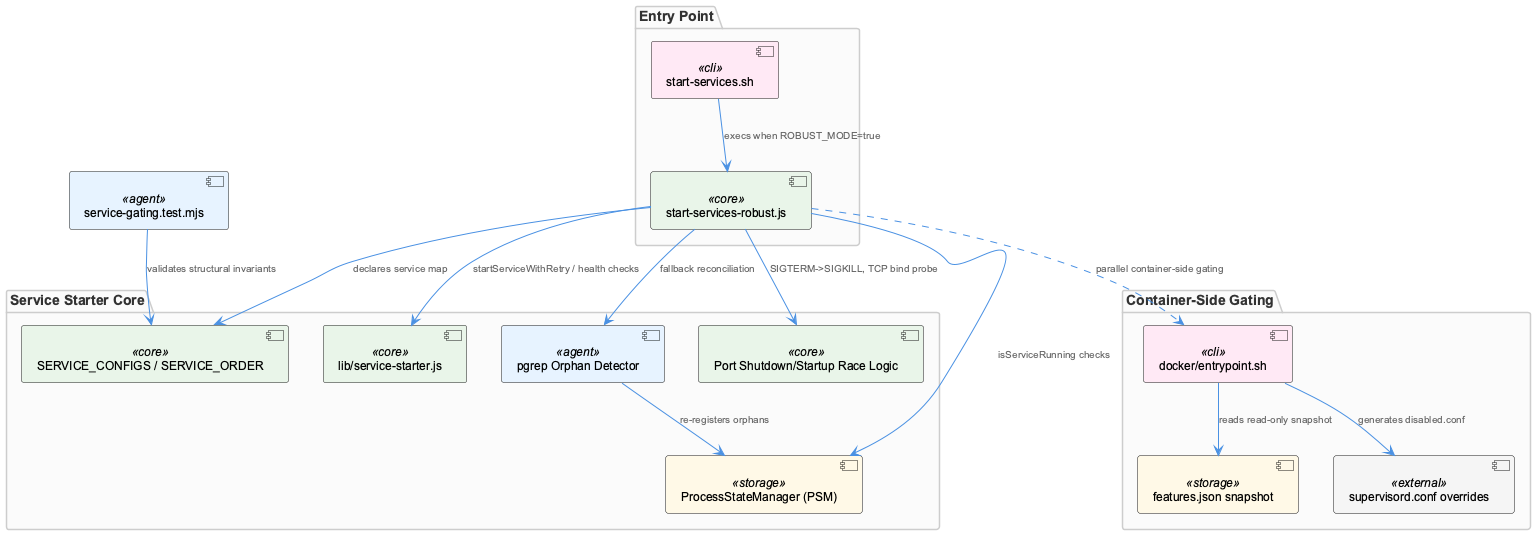

The diagram above was rendered by PlantUML. Its source (embedded in the PNG):
@startuml
!include /Users/Q284340/Agentic/coding/docs/puml/_standard-style.puml

package "Entry Point" {
  component "start-services.sh" as shim <<cli>>
  component "start-services-robust.js" as orchestrator <<core>>
}

package "Service Starter Core" {
  component "lib/service-starter.js" as libStarter <<core>>
  component "SERVICE_CONFIGS / SERVICE_ORDER" as configs <<core>>
  component "ProcessStateManager (PSM)" as psm <<storage>>
  component "pgrep Orphan Detector" as pgrep <<agent>>
  component "Port Shutdown/Startup Race Logic" as portlogic <<core>>
}

package "Container-Side Gating" {
  component "docker/entrypoint.sh" as entrypoint <<cli>>
  component "features.json snapshot" as features <<storage>>
  component "supervisord.conf overrides" as supervisord <<external>>
}

component "service-gating.test.mjs" as tests <<agent>>

shim --> orchestrator : "execs when ROBUST_MODE=true"
orchestrator --> configs : "declares service map"
orchestrator --> libStarter : "startServiceWithRetry / health checks"
orchestrator --> psm : "isServiceRunning checks"
orchestrator --> pgrep : "fallback reconciliation"
pgrep --> psm : "re-registers orphans"
orchestrator --> portlogic : "SIGTERM->SIGKILL, TCP bind probe"

entrypoint --> features : "reads read-only snapshot"
entrypoint --> supervisord : "generates disabled.conf"

tests --> configs : "validates structural invariants"

orchestrator ..> entrypoint : "parallel container-side gating"

@enduml